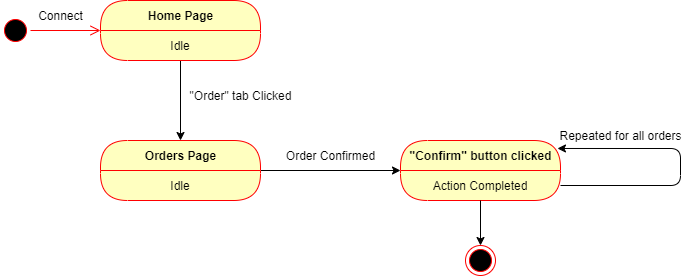

The diagram above was exported from draw.io. Its source (the exported page's mxGraphModel, read from the mxfile embedded in the PNG):
<mxGraphModel dx="1422" dy="745" grid="1" gridSize="10" guides="1" tooltips="1" connect="1" arrows="1" fold="1" page="1" pageScale="1" pageWidth="850" pageHeight="1100" math="0" shadow="0">
  <root>
    <mxCell id="0" />
    <mxCell id="1" parent="0" />
    <mxCell id="sSKFWJeZKCb92AlhB3Tb-1" value="" style="ellipse;html=1;shape=startState;fillColor=#000000;strokeColor=#ff0000;" vertex="1" parent="1">
      <mxGeometry x="120" y="90" width="30" height="30" as="geometry" />
    </mxCell>
    <mxCell id="sSKFWJeZKCb92AlhB3Tb-2" value="" style="edgeStyle=orthogonalEdgeStyle;html=1;verticalAlign=bottom;endArrow=open;endSize=8;strokeColor=#ff0000;" edge="1" source="sSKFWJeZKCb92AlhB3Tb-1" parent="1" target="sSKFWJeZKCb92AlhB3Tb-4">
      <mxGeometry relative="1" as="geometry">
        <mxPoint x="220" y="105" as="targetPoint" />
      </mxGeometry>
    </mxCell>
    <mxCell id="sSKFWJeZKCb92AlhB3Tb-3" value="Connect" style="text;html=1;align=center;verticalAlign=middle;resizable=0;points=[];autosize=1;" vertex="1" parent="1">
      <mxGeometry x="150" y="80" width="60" height="20" as="geometry" />
    </mxCell>
    <mxCell id="sSKFWJeZKCb92AlhB3Tb-8" value="" style="edgeStyle=orthogonalEdgeStyle;rounded=0;orthogonalLoop=1;jettySize=auto;html=1;" edge="1" parent="1" source="sSKFWJeZKCb92AlhB3Tb-4" target="sSKFWJeZKCb92AlhB3Tb-6">
      <mxGeometry relative="1" as="geometry" />
    </mxCell>
    <mxCell id="sSKFWJeZKCb92AlhB3Tb-4" value="Home Page" style="swimlane;html=1;fontStyle=1;align=center;verticalAlign=middle;childLayout=stackLayout;horizontal=1;startSize=30;horizontalStack=0;resizeParent=0;resizeLast=1;container=0;fontColor=#000000;collapsible=0;rounded=1;arcSize=30;strokeColor=#ff0000;fillColor=#ffffc0;swimlaneFillColor=#ffffc0;dropTarget=0;" vertex="1" parent="1">
      <mxGeometry x="220" y="75" width="160" height="60" as="geometry" />
    </mxCell>
    <mxCell id="sSKFWJeZKCb92AlhB3Tb-5" value="Idle" style="text;html=1;strokeColor=none;fillColor=none;align=center;verticalAlign=middle;spacingLeft=4;spacingRight=4;whiteSpace=wrap;overflow=hidden;rotatable=0;fontColor=#000000;" vertex="1" parent="sSKFWJeZKCb92AlhB3Tb-4">
      <mxGeometry y="30" width="160" height="30" as="geometry" />
    </mxCell>
    <mxCell id="sSKFWJeZKCb92AlhB3Tb-12" value="" style="edgeStyle=orthogonalEdgeStyle;rounded=0;orthogonalLoop=1;jettySize=auto;html=1;" edge="1" parent="1" source="sSKFWJeZKCb92AlhB3Tb-6" target="sSKFWJeZKCb92AlhB3Tb-10">
      <mxGeometry relative="1" as="geometry" />
    </mxCell>
    <mxCell id="sSKFWJeZKCb92AlhB3Tb-6" value="Orders Page" style="swimlane;html=1;fontStyle=1;align=center;verticalAlign=middle;childLayout=stackLayout;horizontal=1;startSize=30;horizontalStack=0;resizeParent=0;resizeLast=1;container=0;fontColor=#000000;collapsible=0;rounded=1;arcSize=30;strokeColor=#ff0000;fillColor=#ffffc0;swimlaneFillColor=#ffffc0;dropTarget=0;" vertex="1" parent="1">
      <mxGeometry x="220" y="215" width="160" height="60" as="geometry" />
    </mxCell>
    <mxCell id="sSKFWJeZKCb92AlhB3Tb-7" value="Idle" style="text;html=1;strokeColor=none;fillColor=none;align=center;verticalAlign=middle;spacingLeft=4;spacingRight=4;whiteSpace=wrap;overflow=hidden;rotatable=0;fontColor=#000000;" vertex="1" parent="sSKFWJeZKCb92AlhB3Tb-6">
      <mxGeometry y="30" width="160" height="30" as="geometry" />
    </mxCell>
    <mxCell id="sSKFWJeZKCb92AlhB3Tb-13" value="&quot;Order&quot; tab Clicked" style="text;html=1;align=center;verticalAlign=middle;resizable=0;points=[];autosize=1;" vertex="1" parent="1">
      <mxGeometry x="300" y="160" width="120" height="20" as="geometry" />
    </mxCell>
    <mxCell id="sSKFWJeZKCb92AlhB3Tb-14" value="Order Confirmed" style="text;html=1;align=center;verticalAlign=middle;resizable=0;points=[];autosize=1;" vertex="1" parent="1">
      <mxGeometry x="400" y="220" width="100" height="20" as="geometry" />
    </mxCell>
    <mxCell id="sSKFWJeZKCb92AlhB3Tb-10" value="&quot;Confirm&quot; button clicked" style="swimlane;html=1;fontStyle=1;align=center;verticalAlign=middle;childLayout=stackLayout;horizontal=1;startSize=30;horizontalStack=0;resizeParent=0;resizeLast=1;container=0;fontColor=#000000;collapsible=0;rounded=1;arcSize=30;strokeColor=#ff0000;fillColor=#ffffc0;swimlaneFillColor=#ffffc0;dropTarget=0;" vertex="1" parent="1">
      <mxGeometry x="520" y="215" width="160" height="60" as="geometry" />
    </mxCell>
    <mxCell id="sSKFWJeZKCb92AlhB3Tb-11" value="Action Completed" style="text;html=1;strokeColor=none;fillColor=none;align=center;verticalAlign=middle;spacingLeft=4;spacingRight=4;whiteSpace=wrap;overflow=hidden;rotatable=0;fontColor=#000000;" vertex="1" parent="sSKFWJeZKCb92AlhB3Tb-10">
      <mxGeometry y="30" width="160" height="30" as="geometry" />
    </mxCell>
    <mxCell id="sSKFWJeZKCb92AlhB3Tb-18" value="" style="endArrow=classic;html=1;exitX=1;exitY=0.5;exitDx=0;exitDy=0;entryX=0.981;entryY=0.133;entryDx=0;entryDy=0;entryPerimeter=0;" edge="1" parent="sSKFWJeZKCb92AlhB3Tb-10" source="sSKFWJeZKCb92AlhB3Tb-11" target="sSKFWJeZKCb92AlhB3Tb-10">
      <mxGeometry width="50" height="50" relative="1" as="geometry">
        <mxPoint x="200" y="65" as="sourcePoint" />
        <mxPoint x="220" y="-15" as="targetPoint" />
        <Array as="points">
          <mxPoint x="280" y="45" />
          <mxPoint x="280" y="8" />
        </Array>
      </mxGeometry>
    </mxCell>
    <mxCell id="sSKFWJeZKCb92AlhB3Tb-16" value="" style="ellipse;html=1;shape=endState;fillColor=#000000;strokeColor=#ff0000;" vertex="1" parent="1">
      <mxGeometry x="585" y="320" width="30" height="30" as="geometry" />
    </mxCell>
    <mxCell id="sSKFWJeZKCb92AlhB3Tb-17" value="" style="endArrow=classic;html=1;entryX=0.5;entryY=0;entryDx=0;entryDy=0;exitX=0.5;exitY=1;exitDx=0;exitDy=0;" edge="1" parent="1" source="sSKFWJeZKCb92AlhB3Tb-11" target="sSKFWJeZKCb92AlhB3Tb-16">
      <mxGeometry width="50" height="50" relative="1" as="geometry">
        <mxPoint x="530" y="330" as="sourcePoint" />
        <mxPoint x="580" y="280" as="targetPoint" />
      </mxGeometry>
    </mxCell>
    <mxCell id="sSKFWJeZKCb92AlhB3Tb-19" value="Repeated for all orders" style="text;html=1;align=center;verticalAlign=middle;resizable=0;points=[];autosize=1;" vertex="1" parent="1">
      <mxGeometry x="670" y="200" width="140" height="20" as="geometry" />
    </mxCell>
  </root>
</mxGraphModel>